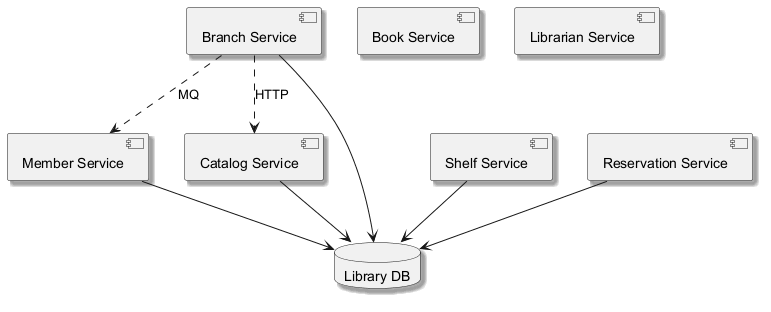

The diagram above was rendered by PlantUML. Its source (embedded in the PNG):
@startuml
skinparam monochrome true
skinparam shadowing true
component "Branch Service" as C_BranchService
component "Member Service" as C_MemberService
component "Shelf Service" as C_ShelfService
component "Book Service" as C_BookService
component "Reservation Service" as C_ReservationService
component "Catalog Service" as C_CatalogService
component "Librarian Service" as C_LibrarianService
database "Library DB" as DB_library
C_BranchService --> DB_library
C_MemberService --> DB_library
C_ShelfService --> DB_library
C_ReservationService --> DB_library
C_CatalogService --> DB_library
C_BranchService ..> C_CatalogService : HTTP
C_BranchService ..> C_MemberService : MQ
@enduml